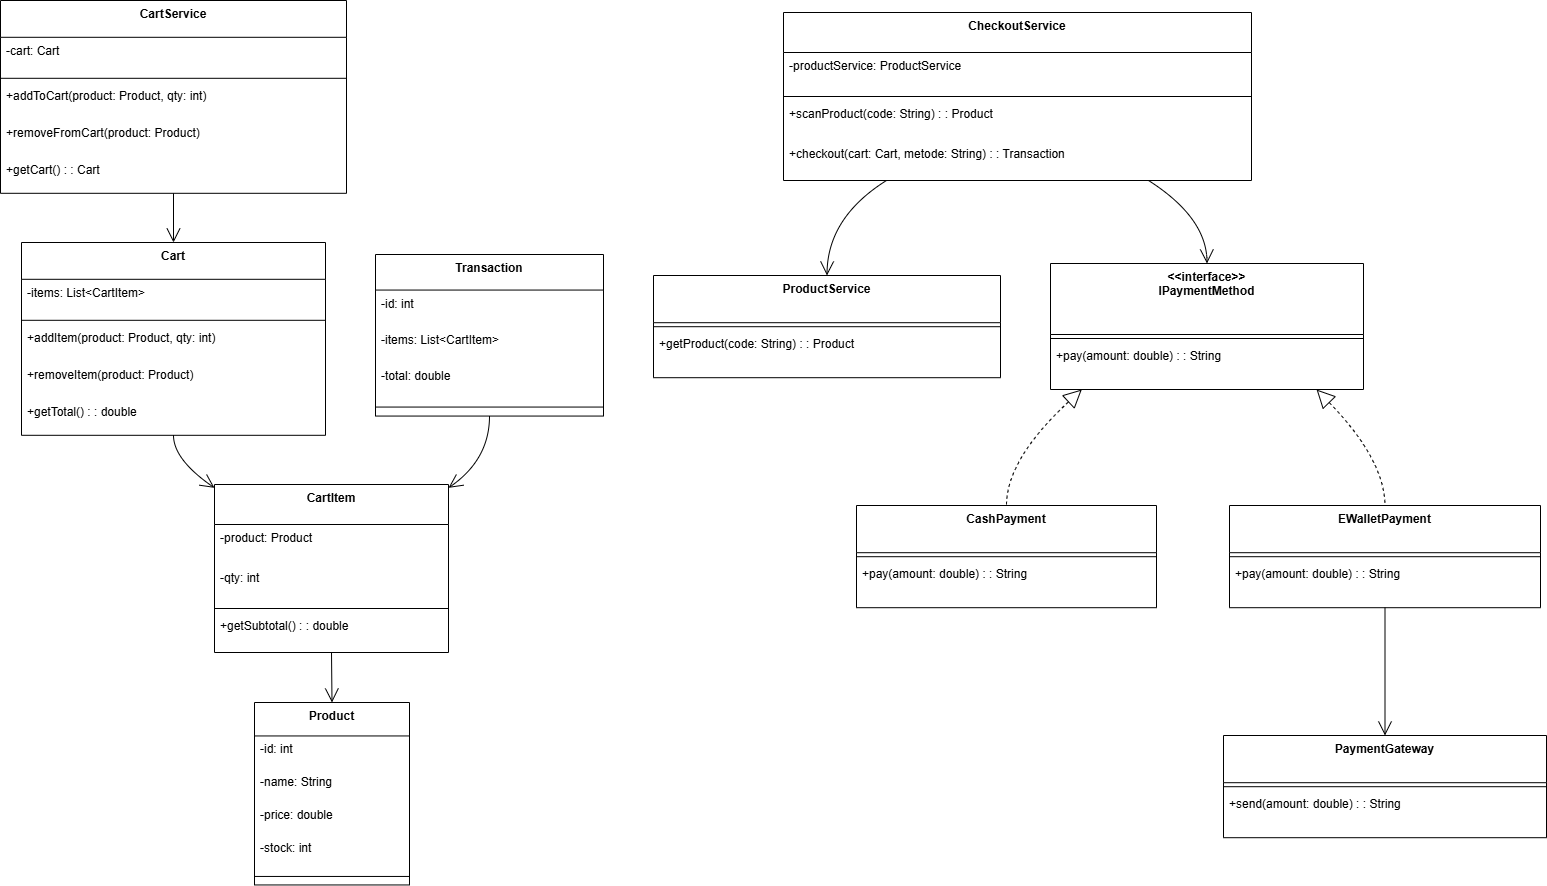

The diagram above was exported from draw.io. Its source (the exported page's mxGraphModel, read from the mxfile embedded in the PNG):
<mxGraphModel dx="1490" dy="902" grid="1" gridSize="10" guides="1" tooltips="1" connect="1" arrows="1" fold="1" page="1" pageScale="1" pageWidth="1100" pageHeight="850" math="0" shadow="0">
  <root>
    <mxCell id="0" />
    <mxCell id="1" parent="0" />
    <mxCell id="SZtMRA4h3mBfNcuCO0IW-750" parent="1" style="swimlane;fontStyle=1;align=center;verticalAlign=top;childLayout=stackLayout;horizontal=1;startSize=33.45454545454545;horizontalStack=0;resizeParent=1;resizeParentMax=0;resizeLast=0;collapsible=0;marginBottom=0;" value="Product" vertex="1">
      <mxGeometry height="182.45454545454544" width="155" x="514" y="722" as="geometry" />
    </mxCell>
    <mxCell id="SZtMRA4h3mBfNcuCO0IW-751" parent="SZtMRA4h3mBfNcuCO0IW-750" style="text;strokeColor=none;fillColor=none;align=left;verticalAlign=top;spacingLeft=4;spacingRight=4;overflow=hidden;rotatable=0;points=[[0,0.5],[1,0.5]];portConstraint=eastwest;" value="-id: int" vertex="1">
      <mxGeometry height="33" width="155" y="33.45454545454545" as="geometry" />
    </mxCell>
    <mxCell id="SZtMRA4h3mBfNcuCO0IW-752" parent="SZtMRA4h3mBfNcuCO0IW-750" style="text;strokeColor=none;fillColor=none;align=left;verticalAlign=top;spacingLeft=4;spacingRight=4;overflow=hidden;rotatable=0;points=[[0,0.5],[1,0.5]];portConstraint=eastwest;" value="-name: String" vertex="1">
      <mxGeometry height="33" width="155" y="66.45454545454545" as="geometry" />
    </mxCell>
    <mxCell id="SZtMRA4h3mBfNcuCO0IW-753" parent="SZtMRA4h3mBfNcuCO0IW-750" style="text;strokeColor=none;fillColor=none;align=left;verticalAlign=top;spacingLeft=4;spacingRight=4;overflow=hidden;rotatable=0;points=[[0,0.5],[1,0.5]];portConstraint=eastwest;" value="-price: double" vertex="1">
      <mxGeometry height="33" width="155" y="99.45454545454545" as="geometry" />
    </mxCell>
    <mxCell id="SZtMRA4h3mBfNcuCO0IW-754" parent="SZtMRA4h3mBfNcuCO0IW-750" style="text;strokeColor=none;fillColor=none;align=left;verticalAlign=top;spacingLeft=4;spacingRight=4;overflow=hidden;rotatable=0;points=[[0,0.5],[1,0.5]];portConstraint=eastwest;" value="-stock: int" vertex="1">
      <mxGeometry height="33" width="155" y="132.45454545454544" as="geometry" />
    </mxCell>
    <mxCell id="SZtMRA4h3mBfNcuCO0IW-755" parent="SZtMRA4h3mBfNcuCO0IW-750" style="line;strokeWidth=1;fillColor=none;align=left;verticalAlign=middle;spacingTop=-1;spacingLeft=3;spacingRight=3;rotatable=0;labelPosition=right;points=[];portConstraint=eastwest;strokeColor=inherit;" vertex="1">
      <mxGeometry height="17" width="155" y="165.45454545454544" as="geometry" />
    </mxCell>
    <mxCell id="SZtMRA4h3mBfNcuCO0IW-756" parent="1" style="swimlane;fontStyle=1;align=center;verticalAlign=top;childLayout=stackLayout;horizontal=1;startSize=40;horizontalStack=0;resizeParent=1;resizeParentMax=0;resizeLast=0;collapsible=0;marginBottom=0;" value="CartItem" vertex="1">
      <mxGeometry height="168" width="234" x="474" y="504" as="geometry" />
    </mxCell>
    <mxCell id="SZtMRA4h3mBfNcuCO0IW-757" parent="SZtMRA4h3mBfNcuCO0IW-756" style="text;strokeColor=none;fillColor=none;align=left;verticalAlign=top;spacingLeft=4;spacingRight=4;overflow=hidden;rotatable=0;points=[[0,0.5],[1,0.5]];portConstraint=eastwest;" value="-product: Product" vertex="1">
      <mxGeometry height="40" width="234" y="40" as="geometry" />
    </mxCell>
    <mxCell id="SZtMRA4h3mBfNcuCO0IW-758" parent="SZtMRA4h3mBfNcuCO0IW-756" style="text;strokeColor=none;fillColor=none;align=left;verticalAlign=top;spacingLeft=4;spacingRight=4;overflow=hidden;rotatable=0;points=[[0,0.5],[1,0.5]];portConstraint=eastwest;" value="-qty: int" vertex="1">
      <mxGeometry height="40" width="234" y="80" as="geometry" />
    </mxCell>
    <mxCell id="SZtMRA4h3mBfNcuCO0IW-759" parent="SZtMRA4h3mBfNcuCO0IW-756" style="line;strokeWidth=1;fillColor=none;align=left;verticalAlign=middle;spacingTop=-1;spacingLeft=3;spacingRight=3;rotatable=0;labelPosition=right;points=[];portConstraint=eastwest;strokeColor=inherit;" vertex="1">
      <mxGeometry height="8" width="234" y="120" as="geometry" />
    </mxCell>
    <mxCell id="SZtMRA4h3mBfNcuCO0IW-760" parent="SZtMRA4h3mBfNcuCO0IW-756" style="text;strokeColor=none;fillColor=none;align=left;verticalAlign=top;spacingLeft=4;spacingRight=4;overflow=hidden;rotatable=0;points=[[0,0.5],[1,0.5]];portConstraint=eastwest;" value="+getSubtotal() : : double" vertex="1">
      <mxGeometry height="40" width="234" y="128" as="geometry" />
    </mxCell>
    <mxCell id="SZtMRA4h3mBfNcuCO0IW-761" parent="1" style="swimlane;fontStyle=1;align=center;verticalAlign=top;childLayout=stackLayout;horizontal=1;startSize=36.8;horizontalStack=0;resizeParent=1;resizeParentMax=0;resizeLast=0;collapsible=0;marginBottom=0;" value="Cart" vertex="1">
      <mxGeometry height="192.8" width="304" x="281" y="262" as="geometry" />
    </mxCell>
    <mxCell id="SZtMRA4h3mBfNcuCO0IW-762" parent="SZtMRA4h3mBfNcuCO0IW-761" style="text;strokeColor=none;fillColor=none;align=left;verticalAlign=top;spacingLeft=4;spacingRight=4;overflow=hidden;rotatable=0;points=[[0,0.5],[1,0.5]];portConstraint=eastwest;" value="-items: List&lt;CartItem&gt;" vertex="1">
      <mxGeometry height="37" width="304" y="36.8" as="geometry" />
    </mxCell>
    <mxCell id="SZtMRA4h3mBfNcuCO0IW-763" parent="SZtMRA4h3mBfNcuCO0IW-761" style="line;strokeWidth=1;fillColor=none;align=left;verticalAlign=middle;spacingTop=-1;spacingLeft=3;spacingRight=3;rotatable=0;labelPosition=right;points=[];portConstraint=eastwest;strokeColor=inherit;" vertex="1">
      <mxGeometry height="8" width="304" y="73.8" as="geometry" />
    </mxCell>
    <mxCell id="SZtMRA4h3mBfNcuCO0IW-764" parent="SZtMRA4h3mBfNcuCO0IW-761" style="text;strokeColor=none;fillColor=none;align=left;verticalAlign=top;spacingLeft=4;spacingRight=4;overflow=hidden;rotatable=0;points=[[0,0.5],[1,0.5]];portConstraint=eastwest;" value="+addItem(product: Product, qty: int)" vertex="1">
      <mxGeometry height="37" width="304" y="81.8" as="geometry" />
    </mxCell>
    <mxCell id="SZtMRA4h3mBfNcuCO0IW-765" parent="SZtMRA4h3mBfNcuCO0IW-761" style="text;strokeColor=none;fillColor=none;align=left;verticalAlign=top;spacingLeft=4;spacingRight=4;overflow=hidden;rotatable=0;points=[[0,0.5],[1,0.5]];portConstraint=eastwest;" value="+removeItem(product: Product)" vertex="1">
      <mxGeometry height="37" width="304" y="118.8" as="geometry" />
    </mxCell>
    <mxCell id="SZtMRA4h3mBfNcuCO0IW-766" parent="SZtMRA4h3mBfNcuCO0IW-761" style="text;strokeColor=none;fillColor=none;align=left;verticalAlign=top;spacingLeft=4;spacingRight=4;overflow=hidden;rotatable=0;points=[[0,0.5],[1,0.5]];portConstraint=eastwest;" value="+getTotal() : : double" vertex="1">
      <mxGeometry height="37" width="304" y="155.8" as="geometry" />
    </mxCell>
    <mxCell id="SZtMRA4h3mBfNcuCO0IW-767" parent="1" style="swimlane;fontStyle=1;align=center;verticalAlign=top;childLayout=stackLayout;horizontal=1;startSize=35.55555555555556;horizontalStack=0;resizeParent=1;resizeParentMax=0;resizeLast=0;collapsible=0;marginBottom=0;" value="Transaction" vertex="1">
      <mxGeometry height="161.55555555555554" width="228" x="635" y="274" as="geometry" />
    </mxCell>
    <mxCell id="SZtMRA4h3mBfNcuCO0IW-768" parent="SZtMRA4h3mBfNcuCO0IW-767" style="text;strokeColor=none;fillColor=none;align=left;verticalAlign=top;spacingLeft=4;spacingRight=4;overflow=hidden;rotatable=0;points=[[0,0.5],[1,0.5]];portConstraint=eastwest;" value="-id: int" vertex="1">
      <mxGeometry height="36" width="228" y="35.55555555555556" as="geometry" />
    </mxCell>
    <mxCell id="SZtMRA4h3mBfNcuCO0IW-769" parent="SZtMRA4h3mBfNcuCO0IW-767" style="text;strokeColor=none;fillColor=none;align=left;verticalAlign=top;spacingLeft=4;spacingRight=4;overflow=hidden;rotatable=0;points=[[0,0.5],[1,0.5]];portConstraint=eastwest;" value="-items: List&lt;CartItem&gt;" vertex="1">
      <mxGeometry height="36" width="228" y="71.55555555555556" as="geometry" />
    </mxCell>
    <mxCell id="SZtMRA4h3mBfNcuCO0IW-770" parent="SZtMRA4h3mBfNcuCO0IW-767" style="text;strokeColor=none;fillColor=none;align=left;verticalAlign=top;spacingLeft=4;spacingRight=4;overflow=hidden;rotatable=0;points=[[0,0.5],[1,0.5]];portConstraint=eastwest;" value="-total: double" vertex="1">
      <mxGeometry height="36" width="228" y="107.55555555555556" as="geometry" />
    </mxCell>
    <mxCell id="SZtMRA4h3mBfNcuCO0IW-771" parent="SZtMRA4h3mBfNcuCO0IW-767" style="line;strokeWidth=1;fillColor=none;align=left;verticalAlign=middle;spacingTop=-1;spacingLeft=3;spacingRight=3;rotatable=0;labelPosition=right;points=[];portConstraint=eastwest;strokeColor=inherit;" vertex="1">
      <mxGeometry height="18" width="228" y="143.55555555555554" as="geometry" />
    </mxCell>
    <mxCell id="SZtMRA4h3mBfNcuCO0IW-772" parent="1" style="swimlane;fontStyle=1;align=center;verticalAlign=top;childLayout=stackLayout;horizontal=1;startSize=47.2;horizontalStack=0;resizeParent=1;resizeParentMax=0;resizeLast=0;collapsible=0;marginBottom=0;" value="ProductService" vertex="1">
      <mxGeometry height="102.2" width="347" x="913" y="295" as="geometry" />
    </mxCell>
    <mxCell id="SZtMRA4h3mBfNcuCO0IW-773" parent="SZtMRA4h3mBfNcuCO0IW-772" style="line;strokeWidth=1;fillColor=none;align=left;verticalAlign=middle;spacingTop=-1;spacingLeft=3;spacingRight=3;rotatable=0;labelPosition=right;points=[];portConstraint=eastwest;strokeColor=inherit;" vertex="1">
      <mxGeometry height="8" width="347" y="47.2" as="geometry" />
    </mxCell>
    <mxCell id="SZtMRA4h3mBfNcuCO0IW-774" parent="SZtMRA4h3mBfNcuCO0IW-772" style="text;strokeColor=none;fillColor=none;align=left;verticalAlign=top;spacingLeft=4;spacingRight=4;overflow=hidden;rotatable=0;points=[[0,0.5],[1,0.5]];portConstraint=eastwest;" value="+getProduct(code: String) : : Product" vertex="1">
      <mxGeometry height="47" width="347" y="55.2" as="geometry" />
    </mxCell>
    <mxCell id="SZtMRA4h3mBfNcuCO0IW-775" parent="1" style="swimlane;fontStyle=1;align=center;verticalAlign=top;childLayout=stackLayout;horizontal=1;startSize=36.8;horizontalStack=0;resizeParent=1;resizeParentMax=0;resizeLast=0;collapsible=0;marginBottom=0;" value="CartService" vertex="1">
      <mxGeometry height="192.8" width="346" x="260" y="20" as="geometry" />
    </mxCell>
    <mxCell id="SZtMRA4h3mBfNcuCO0IW-776" parent="SZtMRA4h3mBfNcuCO0IW-775" style="text;strokeColor=none;fillColor=none;align=left;verticalAlign=top;spacingLeft=4;spacingRight=4;overflow=hidden;rotatable=0;points=[[0,0.5],[1,0.5]];portConstraint=eastwest;" value="-cart: Cart" vertex="1">
      <mxGeometry height="37" width="346" y="36.8" as="geometry" />
    </mxCell>
    <mxCell id="SZtMRA4h3mBfNcuCO0IW-777" parent="SZtMRA4h3mBfNcuCO0IW-775" style="line;strokeWidth=1;fillColor=none;align=left;verticalAlign=middle;spacingTop=-1;spacingLeft=3;spacingRight=3;rotatable=0;labelPosition=right;points=[];portConstraint=eastwest;strokeColor=inherit;" vertex="1">
      <mxGeometry height="8" width="346" y="73.8" as="geometry" />
    </mxCell>
    <mxCell id="SZtMRA4h3mBfNcuCO0IW-778" parent="SZtMRA4h3mBfNcuCO0IW-775" style="text;strokeColor=none;fillColor=none;align=left;verticalAlign=top;spacingLeft=4;spacingRight=4;overflow=hidden;rotatable=0;points=[[0,0.5],[1,0.5]];portConstraint=eastwest;" value="+addToCart(product: Product, qty: int)" vertex="1">
      <mxGeometry height="37" width="346" y="81.8" as="geometry" />
    </mxCell>
    <mxCell id="SZtMRA4h3mBfNcuCO0IW-779" parent="SZtMRA4h3mBfNcuCO0IW-775" style="text;strokeColor=none;fillColor=none;align=left;verticalAlign=top;spacingLeft=4;spacingRight=4;overflow=hidden;rotatable=0;points=[[0,0.5],[1,0.5]];portConstraint=eastwest;" value="+removeFromCart(product: Product)" vertex="1">
      <mxGeometry height="37" width="346" y="118.8" as="geometry" />
    </mxCell>
    <mxCell id="SZtMRA4h3mBfNcuCO0IW-780" parent="SZtMRA4h3mBfNcuCO0IW-775" style="text;strokeColor=none;fillColor=none;align=left;verticalAlign=top;spacingLeft=4;spacingRight=4;overflow=hidden;rotatable=0;points=[[0,0.5],[1,0.5]];portConstraint=eastwest;" value="+getCart() : : Cart" vertex="1">
      <mxGeometry height="37" width="346" y="155.8" as="geometry" />
    </mxCell>
    <mxCell id="SZtMRA4h3mBfNcuCO0IW-781" parent="1" style="swimlane;fontStyle=1;align=center;verticalAlign=top;childLayout=stackLayout;horizontal=1;startSize=40;horizontalStack=0;resizeParent=1;resizeParentMax=0;resizeLast=0;collapsible=0;marginBottom=0;" value="CheckoutService" vertex="1">
      <mxGeometry height="168" width="468" x="1043" y="32" as="geometry" />
    </mxCell>
    <mxCell id="SZtMRA4h3mBfNcuCO0IW-782" parent="SZtMRA4h3mBfNcuCO0IW-781" style="text;strokeColor=none;fillColor=none;align=left;verticalAlign=top;spacingLeft=4;spacingRight=4;overflow=hidden;rotatable=0;points=[[0,0.5],[1,0.5]];portConstraint=eastwest;" value="-productService: ProductService" vertex="1">
      <mxGeometry height="40" width="468" y="40" as="geometry" />
    </mxCell>
    <mxCell id="SZtMRA4h3mBfNcuCO0IW-783" parent="SZtMRA4h3mBfNcuCO0IW-781" style="line;strokeWidth=1;fillColor=none;align=left;verticalAlign=middle;spacingTop=-1;spacingLeft=3;spacingRight=3;rotatable=0;labelPosition=right;points=[];portConstraint=eastwest;strokeColor=inherit;" vertex="1">
      <mxGeometry height="8" width="468" y="80" as="geometry" />
    </mxCell>
    <mxCell id="SZtMRA4h3mBfNcuCO0IW-784" parent="SZtMRA4h3mBfNcuCO0IW-781" style="text;strokeColor=none;fillColor=none;align=left;verticalAlign=top;spacingLeft=4;spacingRight=4;overflow=hidden;rotatable=0;points=[[0,0.5],[1,0.5]];portConstraint=eastwest;" value="+scanProduct(code: String) : : Product" vertex="1">
      <mxGeometry height="40" width="468" y="88" as="geometry" />
    </mxCell>
    <mxCell id="SZtMRA4h3mBfNcuCO0IW-785" parent="SZtMRA4h3mBfNcuCO0IW-781" style="text;strokeColor=none;fillColor=none;align=left;verticalAlign=top;spacingLeft=4;spacingRight=4;overflow=hidden;rotatable=0;points=[[0,0.5],[1,0.5]];portConstraint=eastwest;" value="+checkout(cart: Cart, metode: String) : : Transaction" vertex="1">
      <mxGeometry height="40" width="468" y="128" as="geometry" />
    </mxCell>
    <mxCell id="SZtMRA4h3mBfNcuCO0IW-786" parent="1" style="swimlane;fontStyle=1;align=center;verticalAlign=top;childLayout=stackLayout;horizontal=1;startSize=71;horizontalStack=0;resizeParent=1;resizeParentMax=0;resizeLast=0;collapsible=0;marginBottom=0;" value="&lt;&lt;interface&gt;&gt;&#10;IPaymentMethod" vertex="1">
      <mxGeometry height="126" width="313" x="1310" y="283" as="geometry" />
    </mxCell>
    <mxCell id="SZtMRA4h3mBfNcuCO0IW-787" parent="SZtMRA4h3mBfNcuCO0IW-786" style="line;strokeWidth=1;fillColor=none;align=left;verticalAlign=middle;spacingTop=-1;spacingLeft=3;spacingRight=3;rotatable=0;labelPosition=right;points=[];portConstraint=eastwest;strokeColor=inherit;" vertex="1">
      <mxGeometry height="8" width="313" y="71" as="geometry" />
    </mxCell>
    <mxCell id="SZtMRA4h3mBfNcuCO0IW-788" parent="SZtMRA4h3mBfNcuCO0IW-786" style="text;strokeColor=none;fillColor=none;align=left;verticalAlign=top;spacingLeft=4;spacingRight=4;overflow=hidden;rotatable=0;points=[[0,0.5],[1,0.5]];portConstraint=eastwest;" value="+pay(amount: double) : : String" vertex="1">
      <mxGeometry height="47" width="313" y="79" as="geometry" />
    </mxCell>
    <mxCell id="SZtMRA4h3mBfNcuCO0IW-789" parent="1" style="swimlane;fontStyle=1;align=center;verticalAlign=top;childLayout=stackLayout;horizontal=1;startSize=47.2;horizontalStack=0;resizeParent=1;resizeParentMax=0;resizeLast=0;collapsible=0;marginBottom=0;" value="CashPayment" vertex="1">
      <mxGeometry height="102.2" width="300" x="1116" y="525" as="geometry" />
    </mxCell>
    <mxCell id="SZtMRA4h3mBfNcuCO0IW-790" parent="SZtMRA4h3mBfNcuCO0IW-789" style="line;strokeWidth=1;fillColor=none;align=left;verticalAlign=middle;spacingTop=-1;spacingLeft=3;spacingRight=3;rotatable=0;labelPosition=right;points=[];portConstraint=eastwest;strokeColor=inherit;" vertex="1">
      <mxGeometry height="8" width="300" y="47.2" as="geometry" />
    </mxCell>
    <mxCell id="SZtMRA4h3mBfNcuCO0IW-791" parent="SZtMRA4h3mBfNcuCO0IW-789" style="text;strokeColor=none;fillColor=none;align=left;verticalAlign=top;spacingLeft=4;spacingRight=4;overflow=hidden;rotatable=0;points=[[0,0.5],[1,0.5]];portConstraint=eastwest;" value="+pay(amount: double) : : String" vertex="1">
      <mxGeometry height="47" width="300" y="55.2" as="geometry" />
    </mxCell>
    <mxCell id="SZtMRA4h3mBfNcuCO0IW-792" parent="1" style="swimlane;fontStyle=1;align=center;verticalAlign=top;childLayout=stackLayout;horizontal=1;startSize=47.2;horizontalStack=0;resizeParent=1;resizeParentMax=0;resizeLast=0;collapsible=0;marginBottom=0;" value="EWalletPayment" vertex="1">
      <mxGeometry height="102.2" width="311" x="1489" y="525" as="geometry" />
    </mxCell>
    <mxCell id="SZtMRA4h3mBfNcuCO0IW-793" parent="SZtMRA4h3mBfNcuCO0IW-792" style="line;strokeWidth=1;fillColor=none;align=left;verticalAlign=middle;spacingTop=-1;spacingLeft=3;spacingRight=3;rotatable=0;labelPosition=right;points=[];portConstraint=eastwest;strokeColor=inherit;" vertex="1">
      <mxGeometry height="8" width="311" y="47.2" as="geometry" />
    </mxCell>
    <mxCell id="SZtMRA4h3mBfNcuCO0IW-794" parent="SZtMRA4h3mBfNcuCO0IW-792" style="text;strokeColor=none;fillColor=none;align=left;verticalAlign=top;spacingLeft=4;spacingRight=4;overflow=hidden;rotatable=0;points=[[0,0.5],[1,0.5]];portConstraint=eastwest;" value="+pay(amount: double) : : String" vertex="1">
      <mxGeometry height="47" width="311" y="55.2" as="geometry" />
    </mxCell>
    <mxCell id="SZtMRA4h3mBfNcuCO0IW-795" parent="1" style="swimlane;fontStyle=1;align=center;verticalAlign=top;childLayout=stackLayout;horizontal=1;startSize=47.2;horizontalStack=0;resizeParent=1;resizeParentMax=0;resizeLast=0;collapsible=0;marginBottom=0;" value="PaymentGateway" vertex="1">
      <mxGeometry height="102.2" width="323" x="1483" y="755" as="geometry" />
    </mxCell>
    <mxCell id="SZtMRA4h3mBfNcuCO0IW-796" parent="SZtMRA4h3mBfNcuCO0IW-795" style="line;strokeWidth=1;fillColor=none;align=left;verticalAlign=middle;spacingTop=-1;spacingLeft=3;spacingRight=3;rotatable=0;labelPosition=right;points=[];portConstraint=eastwest;strokeColor=inherit;" vertex="1">
      <mxGeometry height="8" width="323" y="47.2" as="geometry" />
    </mxCell>
    <mxCell id="SZtMRA4h3mBfNcuCO0IW-797" parent="SZtMRA4h3mBfNcuCO0IW-795" style="text;strokeColor=none;fillColor=none;align=left;verticalAlign=top;spacingLeft=4;spacingRight=4;overflow=hidden;rotatable=0;points=[[0,0.5],[1,0.5]];portConstraint=eastwest;" value="+send(amount: double) : : String" vertex="1">
      <mxGeometry height="47" width="323" y="55.2" as="geometry" />
    </mxCell>
    <mxCell id="SZtMRA4h3mBfNcuCO0IW-798" edge="1" parent="1" source="SZtMRA4h3mBfNcuCO0IW-761" style="curved=1;startArrow=none;endArrow=open;endSize=12;exitX=0.5;exitY=1;entryX=0;entryY=0.02;rounded=0;" target="SZtMRA4h3mBfNcuCO0IW-756" value="">
      <mxGeometry relative="1" as="geometry">
        <Array as="points">
          <mxPoint x="433" y="479" />
        </Array>
      </mxGeometry>
    </mxCell>
    <mxCell id="SZtMRA4h3mBfNcuCO0IW-799" edge="1" parent="1" source="SZtMRA4h3mBfNcuCO0IW-756" style="curved=1;startArrow=none;endArrow=open;endSize=12;exitX=0.5;exitY=1;entryX=0.5;entryY=0;rounded=0;" target="SZtMRA4h3mBfNcuCO0IW-750" value="">
      <mxGeometry relative="1" as="geometry">
        <Array as="points" />
      </mxGeometry>
    </mxCell>
    <mxCell id="SZtMRA4h3mBfNcuCO0IW-800" edge="1" parent="1" source="SZtMRA4h3mBfNcuCO0IW-767" style="curved=1;startArrow=none;endArrow=open;endSize=12;exitX=0.5;exitY=1;entryX=1;entryY=0.02;rounded=0;" target="SZtMRA4h3mBfNcuCO0IW-756" value="">
      <mxGeometry relative="1" as="geometry">
        <Array as="points">
          <mxPoint x="749" y="479" />
        </Array>
      </mxGeometry>
    </mxCell>
    <mxCell id="SZtMRA4h3mBfNcuCO0IW-801" edge="1" parent="1" source="SZtMRA4h3mBfNcuCO0IW-775" style="curved=1;startArrow=none;endArrow=open;endSize=12;exitX=0.5;exitY=1;entryX=0.5;entryY=0;rounded=0;" target="SZtMRA4h3mBfNcuCO0IW-761" value="">
      <mxGeometry relative="1" as="geometry">
        <Array as="points" />
      </mxGeometry>
    </mxCell>
    <mxCell id="SZtMRA4h3mBfNcuCO0IW-802" edge="1" parent="1" source="SZtMRA4h3mBfNcuCO0IW-781" style="curved=1;startArrow=none;endArrow=open;endSize=12;exitX=0.22;exitY=1;entryX=0.5;entryY=0;rounded=0;" target="SZtMRA4h3mBfNcuCO0IW-772" value="">
      <mxGeometry relative="1" as="geometry">
        <Array as="points">
          <mxPoint x="1087" y="237" />
        </Array>
      </mxGeometry>
    </mxCell>
    <mxCell id="SZtMRA4h3mBfNcuCO0IW-803" edge="1" parent="1" source="SZtMRA4h3mBfNcuCO0IW-781" style="curved=1;startArrow=none;endArrow=open;endSize=12;exitX=0.78;exitY=1;entryX=0.5;entryY=0;rounded=0;" target="SZtMRA4h3mBfNcuCO0IW-786" value="">
      <mxGeometry relative="1" as="geometry">
        <Array as="points">
          <mxPoint x="1466" y="237" />
        </Array>
      </mxGeometry>
    </mxCell>
    <mxCell id="SZtMRA4h3mBfNcuCO0IW-804" edge="1" parent="1" source="SZtMRA4h3mBfNcuCO0IW-786" style="curved=1;dashed=1;startArrow=block;startSize=16;startFill=0;endArrow=none;exitX=0.1;exitY=1;entryX=0.5;entryY=0;rounded=0;" target="SZtMRA4h3mBfNcuCO0IW-789" value="">
      <mxGeometry relative="1" as="geometry">
        <Array as="points">
          <mxPoint x="1266" y="479" />
        </Array>
      </mxGeometry>
    </mxCell>
    <mxCell id="SZtMRA4h3mBfNcuCO0IW-805" edge="1" parent="1" source="SZtMRA4h3mBfNcuCO0IW-786" style="curved=1;dashed=1;startArrow=block;startSize=16;startFill=0;endArrow=none;exitX=0.85;exitY=1;entryX=0.5;entryY=0;rounded=0;" target="SZtMRA4h3mBfNcuCO0IW-792" value="">
      <mxGeometry relative="1" as="geometry">
        <Array as="points">
          <mxPoint x="1644" y="479" />
        </Array>
      </mxGeometry>
    </mxCell>
    <mxCell id="SZtMRA4h3mBfNcuCO0IW-806" edge="1" parent="1" source="SZtMRA4h3mBfNcuCO0IW-792" style="curved=1;startArrow=none;endArrow=open;endSize=12;exitX=0.5;exitY=1;entryX=0.5;entryY=0;rounded=0;" target="SZtMRA4h3mBfNcuCO0IW-795" value="">
      <mxGeometry relative="1" as="geometry">
        <Array as="points" />
      </mxGeometry>
    </mxCell>
  </root>
</mxGraphModel>